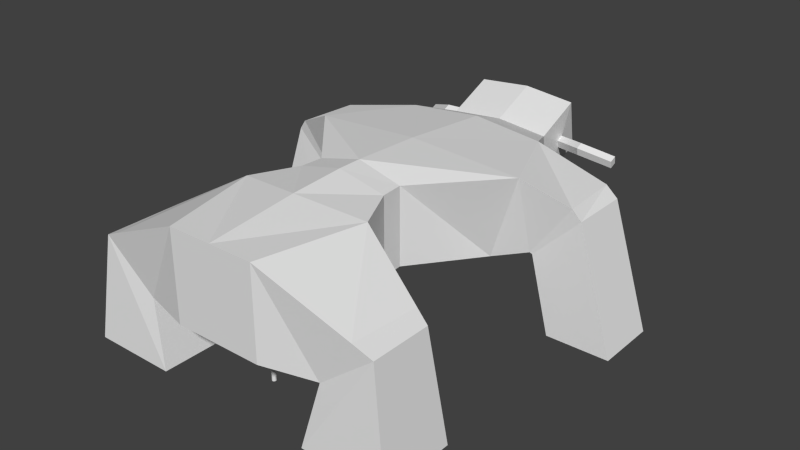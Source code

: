 # Source: monster.blend  (saved by Blender 2.71.0; exported with 4.5.12 LTS)
import bpy
from mathutils import Matrix  # noqa: F401  (used for matrix-valued properties, if any)

bpy.ops.wm.read_factory_settings(use_empty=True)
scene = bpy.context.scene
scene.name = 'Scene'

# ---- collections
col_collection_1 = bpy.data.collections.new('Collection 1'); scene.collection.children.link(col_collection_1)
col_collection_2 = bpy.data.collections.new('Collection 2'); scene.collection.children.link(col_collection_2)
col_collection_2.hide_render = True
col_collection_2.hide_viewport = True
col_collection_6 = bpy.data.collections.new('Collection 6'); scene.collection.children.link(col_collection_6)
col_collection_6.hide_render = True
col_collection_6.hide_viewport = True

# ---- materials (node trees are filled in below, after node groups)
mat_material = bpy.data.materials.new('Material')
mat_material.alpha_threshold = 0.0
mat_material.use_transparent_shadow = False
mat_material.roughness = 0.5
mat_material.line_color = (0.0, 0.0, 0.0, 1.0)

# ---- material node trees

# ---- world
world_world = bpy.data.worlds.new('World'); scene.world = world_world
world_world.color = (0.05088, 0.05088, 0.05088)
world_world.use_sun_shadow = False
world_world.sun_shadow_jitter_overblur = 0.0
world_world.cycles.sampling_method = 'MANUAL'
world_world.cycles.sample_map_resolution = 256

# ---- meshes
me_cylinder = bpy.data.meshes.new('Cylinder')
me_cylinder.from_pydata([(0.0, 1.0, -1.0), (0.0, 1.0, 1.0), (0.1951, 0.9808, -1.0), (0.1951, 0.9808, 1.0), (0.3827, 0.9239, -1.0), (0.3827, 0.9239, 1.0), (0.5556, 0.8315, -1.0), (0.5556, 0.8315, 1.0), (0.7071, 0.7071, -1.0), (0.7071, 0.7071, 1.0), (0.8315, 0.5556, -1.0), (0.8315, 0.5556, 1.0), (0.9239, 0.3827, -1.0), (0.9239, 0.3827, 1.0), (0.9808, 0.1951, -1.0), (0.9808, 0.1951, 1.0), (1.0, 7.55e-08, -1.0), (1.0, 7.55e-08, 1.0), (0.9808, -0.1951, -1.0), (0.9808, -0.1951, 1.0), (0.9239, -0.3827, -1.0), (0.9239, -0.3827, 1.0), (0.8315, -0.5556, -1.0), (0.8315, -0.5556, 1.0), (0.7071, -0.7071, -1.0), (0.7071, -0.7071, 1.0), (0.5556, -0.8315, -1.0), (0.5556, -0.8315, 1.0), (0.3827, -0.9239, -1.0), (0.3827, -0.9239, 1.0), (0.1951, -0.9808, -1.0), (0.1951, -0.9808, 1.0), (-3.258e-07, -1.0, -1.0), (-3.258e-07, -1.0, 1.0), (-0.1951, -0.9808, -1.0), (-0.1951, -0.9808, 1.0), (-0.3827, -0.9239, -1.0), (-0.3827, -0.9239, 1.0), (-0.5556, -0.8315, -1.0), (-0.5556, -0.8315, 1.0), (-0.7071, -0.7071, -1.0), (-0.7071, -0.7071, 1.0), (-0.8315, -0.5556, -1.0), (-0.8315, -0.5556, 1.0), (-0.9239, -0.3827, -1.0), (-0.9239, -0.3827, 1.0), (-0.9808, -0.1951, -1.0), (-0.9808, -0.1951, 1.0), (-1.0, 9.656e-07, -1.0), (-1.0, 9.656e-07, 1.0), (-0.9808, 0.1951, -1.0), (-0.9808, 0.1951, 1.0), (-0.9239, 0.3827, -1.0), (-0.9239, 0.3827, 1.0), (-0.8315, 0.5556, -1.0), (-0.8315, 0.5556, 1.0), (-0.7071, 0.7071, -1.0), (-0.7071, 0.7071, 1.0), (-0.5556, 0.8315, -1.0), (-0.5556, 0.8315, 1.0), (-0.3827, 0.9239, -1.0), (-0.3827, 0.9239, 1.0), (-0.1951, 0.9808, -1.0), (-0.1951, 0.9808, 1.0)], [], [(0, 1, 3, 2), (2, 3, 5, 4), (4, 5, 7, 6), (6, 7, 9, 8), (8, 9, 11, 10), (10, 11, 13, 12), (12, 13, 15, 14), (14, 15, 17, 16), (16, 17, 19, 18), (18, 19, 21, 20), (20, 21, 23, 22), (22, 23, 25, 24), (24, 25, 27, 26), (26, 27, 29, 28), (28, 29, 31, 30), (30, 31, 33, 32), (32, 33, 35, 34), (34, 35, 37, 36), (36, 37, 39, 38), (38, 39, 41, 40), (40, 41, 43, 42), (42, 43, 45, 44), (44, 45, 47, 46), (46, 47, 49, 48), (48, 49, 51, 50), (50, 51, 53, 52), (52, 53, 55, 54), (54, 55, 57, 56), (56, 57, 59, 58), (58, 59, 61, 60), (3, 1, 63, 61, 59, 57, 55, 53, 51, 49, 47, 45, 43, 41, 39, 37, 35, 33, 31, 29, 27, 25, 23, 21, 19, 17, 15, 13, 11, 9, 7, 5), (62, 63, 1, 0), (60, 61, 63, 62), (0, 2, 4, 6, 8, 10, 12, 14, 16, 18, 20, 22, 24, 26, 28, 30, 32, 34, 36, 38, 40, 42, 44, 46, 48, 50, 52, 54, 56, 58, 60, 62)])
me_cylinder.use_remesh_preserve_volume = False
me_cylinder.use_remesh_preserve_attributes = False
me_cylinder.use_mirror_vertex_groups = False
me_cylinder.update()
me_cube = bpy.data.meshes.new('Cube')
me_cube.from_pydata([(1.0, 0.7795, -0.713), (1.521, -0.7168, -1.0), (1.0, 0.7795, 1.0), (1.521, -0.7168, 1.0), (1.0, -3.021, -1.0), (1.0, -3.021, 1.0), (1.799, 2.663, -1.0), (2.5, 2.478, 1.0), (1.387, 4.474, -0.9334), (1.625, 4.474, 0.869), (1.81, -1.166, -2.464), (3.705, -1.166, -2.464), (1.81, -2.855, -2.464), (3.705, -2.855, -2.464), (3.102, 2.868, -2.456), (4.528, 2.868, -2.454), (3.102, 4.268, -2.456), (4.528, 4.268, -2.454), (1.037, 0.2812, -0.713), (1.037, 0.2812, 1.0), (1.005, 5.875, -0.6491), (1.178, 5.395, 0.5653), (1.005, 6.92, -0.1789), (1.178, 6.439, 1.035), (1.116, 6.117, 0.06251), (1.142, 6.045, 0.2444), (1.116, 6.273, 0.1329), (1.142, 6.201, 0.3148), (1.774, 5.839, 0.1542), (1.8, 5.767, 0.336), (1.774, 5.996, 0.2246), (1.8, 5.924, 0.4065), (2.429, 6.188, -0.09593), (2.455, 6.116, 0.08597), (2.429, 6.345, -0.02551), (2.455, 6.273, 0.1564), (2.151, -1.322, -1.025), (2.156, -1.328, -1.033), (3.358, -1.328, -0.08116), (3.041, -1.224, 0.1095), (2.156, -2.693, -1.033), (2.151, -2.694, -1.025), (2.954, -2.748, 0.1085), (3.358, -2.692, -0.08116), (2.631, 2.902, -0.7606), (2.577, 2.891, -0.7355), (3.487, 2.854, 0.5153), (3.67, 2.901, 0.281), (2.576, 4.242, -0.7288), (2.631, 4.234, -0.7606), (3.67, 4.235, 0.281), (3.397, 4.26, 0.4978), (0.0, -1.0, -1.0), (0.0, 0.7795, -0.713), (0.0, -1.0, 1.193), (0.0, 0.7795, 1.259), (0.0, -3.021, -1.0), (0.0, -3.021, 1.0), (0.0, 2.379, -1.0), (0.0, 2.379, 1.193), (0.0, 4.55, -1.0), (0.0, 4.55, 1.0), (0.0, 0.2299, -0.713), (0.0, 0.2299, 1.259), (0.0, 5.944, -0.6738), (0.0, 5.411, 0.6738), (0.0, 6.989, -0.2036), (0.0, 6.455, 1.144)], [], [(18, 1, 52, 62), (19, 63, 54, 3), (18, 19, 3, 1), (3, 54, 57, 5), (5, 4, 41, 42), (55, 2, 7, 59), (4, 5, 57, 56), (59, 7, 9, 61), (1, 3, 39, 36), (52, 1, 4, 56), (2, 0, 6, 7), (0, 53, 58, 6), (61, 9, 21, 65), (38, 43, 13, 11), (47, 44, 14, 15), (6, 58, 60, 8), (43, 40, 12, 13), (40, 37, 10, 12), (10, 11, 13, 12), (3, 5, 42, 39), (4, 1, 36, 41), (6, 8, 48, 45), (50, 47, 15, 17), (44, 49, 16, 14), (15, 14, 16, 17), (49, 50, 17, 16), (8, 9, 51, 48), (9, 7, 46, 51), (0, 18, 62, 53), (2, 55, 63, 19), (0, 2, 19, 18), (9, 8, 20, 21), (8, 60, 64, 20), (23, 22, 66, 67), (24, 26, 30, 28), (22, 23, 27, 26), (28, 30, 34, 32), (27, 25, 29, 31), (26, 27, 31, 30), (25, 24, 28, 29), (33, 32, 34, 35), (31, 29, 33, 35), (30, 31, 35, 34), (29, 28, 32, 33), (40, 43, 42, 41), (36, 39, 38, 37), (43, 38, 39, 42), (41, 36, 37, 40), (37, 38, 11, 10), (44, 47, 46, 45), (48, 51, 50, 49), (47, 50, 51, 46), (45, 48, 49, 44), (7, 6, 45, 46), (20, 64, 66, 22), (65, 21, 23, 67), (20, 22, 26, 24), (21, 20, 24, 25), (23, 21, 25, 27)])
me_cube.materials.append(mat_material)
me_cube.use_remesh_preserve_volume = False
me_cube.use_remesh_preserve_attributes = False
me_cube.use_mirror_vertex_groups = False
me_cube.update()
me_circle_003 = bpy.data.meshes.new('Circle.003')
me_circle_003.from_pydata([(0.0, 1.0, 0.0), (-0.1951, 0.9808, 0.0), (-0.3827, 0.9239, 0.0), (-0.5556, 0.8315, 0.0), (-0.7071, 0.7071, 0.0), (-0.8315, 0.5556, 0.0), (-0.9239, 0.3827, 0.0), (-0.9808, 0.1951, 0.0), (-1.0, 7.55e-08, 0.0), (-0.9808, -0.1951, 0.0), (-0.9239, -0.3827, 0.0), (-0.8315, -0.5556, 0.0), (-0.7071, -0.7071, 0.0), (-0.5556, -0.8315, 0.0), (-0.3827, -0.9239, 0.0), (-0.1951, -0.9808, 0.0), (3.258e-07, -1.0, 0.0), (0.1951, -0.9808, 0.0), (0.3827, -0.9239, 0.0), (0.5556, -0.8315, 0.0), (0.7071, -0.7071, 0.0), (0.8315, -0.5556, 0.0), (0.9239, -0.3827, 0.0), (0.9808, -0.1951, 0.0), (1.0, 9.656e-07, 0.0), (0.9808, 0.1951, 0.0), (0.9239, 0.3827, 0.0), (0.8315, 0.5556, 0.0), (0.7071, 0.7071, 0.0), (0.5556, 0.8315, 0.0), (0.3827, 0.9239, 0.0), (0.1951, 0.9808, 0.0)], [(1, 0), (2, 1), (3, 2), (4, 3), (5, 4), (6, 5), (7, 6), (8, 7), (9, 8), (10, 9), (11, 10), (12, 11), (13, 12), (14, 13), (15, 14), (16, 15), (17, 16), (18, 17), (19, 18), (20, 19), (21, 20), (22, 21), (23, 22), (24, 23), (25, 24), (26, 25), (27, 26), (28, 27), (29, 28), (30, 29), (31, 30), (0, 31)], [])
me_circle_003.use_remesh_preserve_volume = False
me_circle_003.use_remesh_preserve_attributes = False
me_circle_003.use_mirror_vertex_groups = False
me_circle_003.update()
me_circle = bpy.data.meshes.new('Circle')
me_circle.from_pydata([(1.756e-07, 1.542e-13, 0.2), (2.065e-07, -0.03902, 0.1962), (2.295e-07, -0.07654, 0.1848), (2.436e-07, -0.1111, 0.1663), (2.484e-07, -0.1414, 0.1414), (2.436e-07, -0.1663, 0.1111), (2.295e-07, -0.1848, 0.07654), (2.065e-07, -0.1962, 0.03902), (1.756e-07, -0.2, 1.51e-08), (1.38e-07, -0.1962, -0.03902), (9.505e-08, -0.1848, -0.07654), (4.846e-08, -0.1663, -0.1111), (0.0, -0.1414, -0.1414), (-4.846e-08, -0.1111, -0.1663), (-9.505e-08, -0.07654, -0.1848), (-1.38e-07, -0.03902, -0.1962), (-1.756e-07, 6.517e-08, -0.2), (-2.065e-07, 0.03902, -0.1962), (-2.295e-07, 0.07654, -0.1848), (-2.436e-07, 0.1111, -0.1663), (-2.484e-07, 0.1414, -0.1414), (-2.436e-07, 0.1663, -0.1111), (-2.295e-07, 0.1848, -0.07654), (-2.065e-07, 0.1962, -0.03902), (-1.756e-07, 0.2, 1.931e-07), (-1.38e-07, 0.1962, 0.03902), (-9.505e-08, 0.1848, 0.07654), (-4.846e-08, 0.1663, 0.1111), (3.297e-13, 0.1414, 0.1414), (4.846e-08, 0.1111, 0.1663), (9.505e-08, 0.07654, 0.1848), (1.38e-07, 0.03902, 0.1962), (0.0, -1.756e-07, 0.2), (-0.03902, -1.723e-07, 0.1962), (-0.07654, -1.623e-07, 0.1848), (-0.1111, -1.46e-07, 0.1663), (-0.1414, -1.242e-07, 0.1414), (-0.1663, -9.758e-08, 0.1111), (-0.1848, -6.721e-08, 0.07654), (-0.1962, -3.426e-08, 0.03902), (-0.2, -1.326e-14, 1.51e-08), (-0.1962, 3.426e-08, -0.03902), (-0.1848, 6.721e-08, -0.07654), (-0.1663, 9.758e-08, -0.1111), (-0.1414, 1.242e-07, -0.1414), (-0.1111, 1.46e-07, -0.1663), (-0.07654, 1.623e-07, -0.1848), (-0.03902, 1.723e-07, -0.1962), (6.517e-08, 1.756e-07, -0.2), (0.03902, 1.723e-07, -0.1962), (0.07654, 1.623e-07, -0.1848), (0.1111, 1.46e-07, -0.1663), (0.1414, 1.242e-07, -0.1414), (0.1663, 9.758e-08, -0.1111), (0.1848, 6.721e-08, -0.07654), (0.1962, 3.426e-08, -0.03902), (0.2, -1.696e-13, 1.931e-07), (0.1962, -3.426e-08, 0.03902), (0.1848, -6.721e-08, 0.07654), (0.1663, -9.758e-08, 0.1111), (0.1414, -1.242e-07, 0.1414), (0.1111, -1.46e-07, 0.1663), (0.07654, -1.623e-07, 0.1848), (0.03902, -1.723e-07, 0.1962), (0.0, 0.2, 0.0), (-0.03902, 0.1962, 0.0), (-0.07654, 0.1848, 0.0), (-0.1111, 0.1663, 0.0), (-0.1414, 0.1414, 0.0), (-0.1663, 0.1111, 0.0), (-0.1848, 0.07654, 0.0), (-0.1962, 0.03902, 0.0), (-0.2, 1.51e-08, 0.0), (-0.1962, -0.03902, 0.0), (-0.1848, -0.07654, 0.0), (-0.1663, -0.1111, 0.0), (-0.1414, -0.1414, 0.0), (-0.1111, -0.1663, 0.0), (-0.07654, -0.1848, 0.0), (-0.03902, -0.1962, 0.0), (6.517e-08, -0.2, 0.0), (0.03902, -0.1962, 0.0), (0.07654, -0.1848, 0.0), (0.1111, -0.1663, 0.0), (0.1414, -0.1414, 0.0), (0.1663, -0.1111, 0.0), (0.1848, -0.07654, 0.0), (0.1962, -0.03902, 0.0), (0.2, 1.931e-07, 0.0), (0.1962, 0.03902, 0.0), (0.1848, 0.07654, 0.0), (0.1663, 0.1111, 0.0), (0.1414, 0.1414, 0.0), (0.1111, 0.1663, 0.0), (0.07654, 0.1848, 0.0), (0.03902, 0.1962, 0.0)], [(1, 0), (2, 1), (3, 2), (4, 3), (5, 4), (6, 5), (7, 6), (8, 7), (9, 8), (10, 9), (11, 10), (12, 11), (13, 12), (14, 13), (15, 14), (16, 15), (17, 16), (18, 17), (19, 18), (20, 19), (21, 20), (22, 21), (23, 22), (24, 23), (25, 24), (26, 25), (27, 26), (28, 27), (29, 28), (30, 29), (31, 30), (0, 31), (33, 32), (34, 33), (35, 34), (36, 35), (37, 36), (38, 37), (39, 38), (40, 39), (41, 40), (42, 41), (43, 42), (44, 43), (45, 44), (46, 45), (47, 46), (48, 47), (49, 48), (50, 49), (51, 50), (52, 51), (53, 52), (54, 53), (55, 54), (56, 55), (57, 56), (58, 57), (59, 58), (60, 59), (61, 60), (62, 61), (63, 62), (32, 63), (65, 64), (66, 65), (67, 66), (68, 67), (69, 68), (70, 69), (71, 70), (72, 71), (73, 72), (74, 73), (75, 74), (76, 75), (77, 76), (78, 77), (79, 78), (80, 79), (81, 80), (82, 81), (83, 82), (84, 83), (85, 84), (86, 85), (87, 86), (88, 87), (89, 88), (90, 89), (91, 90), (92, 91), (93, 92), (94, 93), (95, 94), (64, 95)], [])
me_circle.use_remesh_preserve_volume = False
me_circle.use_remesh_preserve_attributes = False
me_circle.use_mirror_vertex_groups = False
me_circle.update()
arm_armature = bpy.data.armatures.new('Armature')  # bones are not reproduced

# ---- objects
ob_cylinder = bpy.data.objects.new('Cylinder', me_cylinder)
ob_armature = bpy.data.objects.new('Armature', arm_armature)
ob_monster = bpy.data.objects.new('monster', me_cube)
ob_sym_foot = bpy.data.objects.new('sym_foot', me_circle_003)
ob_sym_koleno = bpy.data.objects.new('sym_koleno', me_circle)

# ---- transforms, parenting, visibility, modifiers, constraints
ob_cylinder.location = (0.0, 0.0, 1.0)
ob_cylinder.scale = (0.2089, 0.2089, 1.0)
ob_cylinder.lineart.crease_threshold = 0.0
ob_armature.location = (0.0, -0.3851, 11.04)
ob_armature.rotation_euler = (-1.571, 0.0, 0.0)
ob_armature.scale = (4.5, 4.5, 4.5)
ob_armature.show_in_front = True
ob_armature.lineart.crease_threshold = 0.0
ob_monster.parent = ob_armature
ob_monster.matrix_parent_inverse = Matrix(((1.0, 0.0, -0.0, 0.0), (0.0, -6.398e-07, -1.0, -1.165e-06), (0.0, 1.0, -6.398e-07, 1.82), (0.0, 0.0, 0.0, 1.0)))
ob_monster.location = (0.0, 0.0, 0.0)
ob_monster.lock_rotations_4d = False
ob_monster.empty_display_type = 'ARROWS'
ob_monster.lineart.crease_threshold = 0.0
_vg = ob_monster.vertex_groups.new(name='Bone')
for _i, _w in zip([37, 38, 40, 43], [0.0, 0.0, 0.0, 0.0]): _vg.add([_i], _w, 'REPLACE')
_vg = ob_monster.vertex_groups.new(name='Bone.001')
_vg = ob_monster.vertex_groups.new(name='Bone.002')
for _i, _w in zip([0, 1, 2, 3, 4, 5, 6, 7, 8, 9, 14, 15, 16, 17, 18, 19, 20, 21, 22, 23, 24, 25, 26, 27, 28, 29, 30, 31, 32, 33, 34, 35, 36, 37, 38, 39, 40, 41, 42, 44, 45, 46, 47, 48, 49, 50, 51, 52, 53, 54, 55, 56, 57, 58, 59, 60, 61, 62, 63, 64, 65, 66, 67], [1.0, 0.9, 1.0, 0.9, 0.9, 0.9, 0.9, 0.9, 0.9, 0.9, 0.0, 0.0, 0.0, 0.0, 1.0, 1.0, 0.0, 5.96e-08, 0.0, 0.0, 0.0, 0.0, 0.0, 0.0, 0.0, 2.384e-07, 5.96e-08, 5.96e-08, 0.0, 0.0, 8.446e-05, 0.0, 5.96e-08, 0.0, 0.0, 0.0003956, 0.0, 0.0, 0.0, 0.0, 0.006541, 5.96e-08, 5.96e-08, 0.0, 0.0, 0.0, 0.0, 1.0, 1.0, 1.0, 1.0, 1.0, 1.0, 1.0, 1.0, 1.0, 1.0, 1.0, 1.0, 0.0, 0.03352, 5.96e-08, 7.749e-07]): _vg.add([_i], _w, 'REPLACE')
_vg = ob_monster.vertex_groups.new(name='Bone.003')
_vg = ob_monster.vertex_groups.new(name='head')
for _i, _w in zip([20, 21, 22, 23, 24, 25, 26, 27, 28, 29, 30, 31, 32, 33, 34, 35, 64, 65, 66, 67], [1.0, 1.0, 1.0, 1.0, 1.0, 1.0, 1.0, 1.0, 1.0, 1.0, 1.0, 1.0, 1.0, 1.0, 0.9999, 1.0, 1.0, 0.9665, 1.0, 1.0]): _vg.add([_i], _w, 'REPLACE')
_vg = ob_monster.vertex_groups.new(name='clavicle.R')
_vg = ob_monster.vertex_groups.new(name='humerus.R')
for _i, _w in zip([6, 7, 8, 9, 45, 46, 48, 51], [0.1, 0.1, 0.1, 0.1, 0.9935, 1.0, 1.0, 1.0]): _vg.add([_i], _w, 'REPLACE')
_vg = ob_monster.vertex_groups.new(name='radius.R')
for _i, _w in zip([14, 15, 16, 17, 44, 47, 49, 50], [0.0, 0.0, 0.0, 0.0, 1.0, 1.0, 1.0, 1.0]): _vg.add([_i], _w, 'REPLACE')
_vg = ob_monster.vertex_groups.new(name='clavicle.L')
_vg = ob_monster.vertex_groups.new(name='humerus.L')
_vg = ob_monster.vertex_groups.new(name='radius.L')
_vg = ob_monster.vertex_groups.new(name='femur.R')
for _i, _w in zip([1, 3, 4, 5, 36, 39, 41, 42], [0.1, 0.1, 0.1, 0.1, 1.0, 0.9996, 1.0, 1.0]): _vg.add([_i], _w, 'REPLACE')
_vg = ob_monster.vertex_groups.new(name='femur.L')
_vg = ob_monster.vertex_groups.new(name='feet.L')
_vg = ob_monster.vertex_groups.new(name='feet.R')
for _i, _w in zip([10, 11, 12, 13, 14, 15, 16, 17, 37, 38, 40, 43], [1.0, 1.0, 1.0, 1.0, 0.0, 0.0, 0.0, 0.0, 0.0, 0.0, 0.0, 0.0]): _vg.add([_i], _w, 'REPLACE')
_vg = ob_monster.vertex_groups.new(name='tibia.R')
_vg.add([37, 38, 40, 43], 1.0, 'REPLACE')
_vg = ob_monster.vertex_groups.new(name='tibia.L')
_vg = ob_monster.vertex_groups.new(name='hand.L')
_vg = ob_monster.vertex_groups.new(name='hand.R')
_vg.add([14, 15, 16, 17], 1.0, 'REPLACE')
_m = ob_monster.modifiers.new('Mirror', 'MIRROR')
_m = ob_monster.modifiers.new('Armature', 'ARMATURE')
_m.object = ob_armature
ob_sym_foot.location = (0.0, 0.0, 0.0)
ob_sym_foot.lineart.crease_threshold = 0.0
ob_sym_koleno.location = (4.099, 0.0, 0.0)
ob_sym_koleno.lineart.crease_threshold = 0.0

# ---- collection membership
col_collection_1.objects.link(ob_cylinder)
col_collection_1.objects.link(ob_armature)
col_collection_1.objects.link(ob_monster)
col_collection_2.objects.link(ob_cylinder)
col_collection_6.objects.link(ob_sym_foot)
col_collection_6.objects.link(ob_sym_koleno)

# ---- scene / render settings (as saved in the file)
scene.frame_start = 1; scene.frame_end = 210; scene.frame_set(0)
scene.render.engine = 'BLENDER_EEVEE_NEXT'
scene.render.resolution_percentage = 50
scene.render.fps = 30
scene.render.fps_base = 1.001
scene.render.dither_intensity = 0.0
scene.cycles.use_denoising = False
scene.cycles.samples = 10
scene.cycles.sampling_pattern = 'TABULATED_SOBOL'
scene.cycles.light_sampling_threshold = 0.0
scene.cycles.use_adaptive_sampling = False
scene.cycles.use_light_tree = False
scene.cycles.blur_glossy = 0.0
scene.cycles.volume_bounces = 1
scene.cycles.pixel_filter_type = 'GAUSSIAN'
scene.cycles.sample_clamp_indirect = 0.0
scene.view_settings.view_transform = 'Standard'
bpy.context.view_layer.update()

# ---- added for rendering (the .blend has no active camera and no usable light): camera, sun
cam_auto = bpy.data.cameras.new('AutoCamera')
cam_auto.lens = 50.0
cam_auto.sensor_width = 36.0
cam_auto.clip_end = 1023.75
ob_auto_camera = bpy.data.objects.new('AutoCamera', cam_auto)
scene.collection.objects.link(ob_auto_camera)
ob_auto_camera.location = (58.3335, -53.2662, 54.9214)
ob_auto_camera.rotation_euler = (1.09748, -7.21219e-08, 0.694738)
scene.camera = ob_auto_camera
light_auto_sun = bpy.data.lights.new('AutoSun', 'SUN')
light_auto_sun.energy = 3.0
light_auto_sun.angle = 0.0523599
ob_auto_sun = bpy.data.objects.new('AutoSun', light_auto_sun)
scene.collection.objects.link(ob_auto_sun)
ob_auto_sun.rotation_euler = (0.872665, 0.174533, 0.523599)
bpy.context.view_layer.update()
